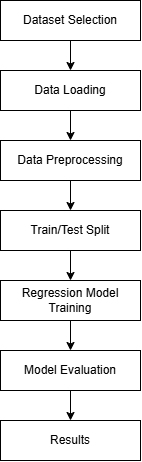

The diagram above was exported from draw.io. Its source (the exported page's mxGraphModel, read from the mxfile embedded in the PNG):
<mxGraphModel dx="1051" dy="663" grid="1" gridSize="10" guides="1" tooltips="1" connect="1" arrows="1" fold="1" page="1" pageScale="1" pageWidth="850" pageHeight="1100" math="0" shadow="0">
  <root>
    <mxCell id="0" />
    <mxCell id="1" parent="0" />
    <mxCell id="s7ir7V4caS6ZDVxXuURT-9" edge="1" parent="1" source="s7ir7V4caS6ZDVxXuURT-2" style="edgeStyle=orthogonalEdgeStyle;rounded=0;orthogonalLoop=1;jettySize=auto;html=1;exitX=0.5;exitY=1;exitDx=0;exitDy=0;" target="s7ir7V4caS6ZDVxXuURT-3">
      <mxGeometry relative="1" as="geometry" />
    </mxCell>
    <mxCell id="s7ir7V4caS6ZDVxXuURT-2" parent="1" style="rounded=0;whiteSpace=wrap;html=1;" value="Dataset Selection" vertex="1">
      <mxGeometry height="40" width="140" x="355" y="80" as="geometry" />
    </mxCell>
    <mxCell id="s7ir7V4caS6ZDVxXuURT-10" edge="1" parent="1" source="s7ir7V4caS6ZDVxXuURT-3" style="edgeStyle=orthogonalEdgeStyle;rounded=0;orthogonalLoop=1;jettySize=auto;html=1;exitX=0.5;exitY=1;exitDx=0;exitDy=0;" target="s7ir7V4caS6ZDVxXuURT-4">
      <mxGeometry relative="1" as="geometry" />
    </mxCell>
    <mxCell id="s7ir7V4caS6ZDVxXuURT-3" parent="1" style="rounded=0;whiteSpace=wrap;html=1;" value="Data Loading" vertex="1">
      <mxGeometry height="40" width="140" x="355" y="150" as="geometry" />
    </mxCell>
    <mxCell id="s7ir7V4caS6ZDVxXuURT-11" edge="1" parent="1" source="s7ir7V4caS6ZDVxXuURT-4" style="edgeStyle=orthogonalEdgeStyle;rounded=0;orthogonalLoop=1;jettySize=auto;html=1;exitX=0.5;exitY=1;exitDx=0;exitDy=0;" target="s7ir7V4caS6ZDVxXuURT-5">
      <mxGeometry relative="1" as="geometry" />
    </mxCell>
    <mxCell id="s7ir7V4caS6ZDVxXuURT-4" parent="1" style="rounded=0;whiteSpace=wrap;html=1;" value="Data Preprocessing" vertex="1">
      <mxGeometry height="40" width="140" x="355" y="220" as="geometry" />
    </mxCell>
    <mxCell id="s7ir7V4caS6ZDVxXuURT-12" edge="1" parent="1" source="s7ir7V4caS6ZDVxXuURT-5" style="edgeStyle=orthogonalEdgeStyle;rounded=0;orthogonalLoop=1;jettySize=auto;html=1;exitX=0.5;exitY=1;exitDx=0;exitDy=0;" target="s7ir7V4caS6ZDVxXuURT-6">
      <mxGeometry relative="1" as="geometry" />
    </mxCell>
    <mxCell id="s7ir7V4caS6ZDVxXuURT-5" parent="1" style="rounded=0;whiteSpace=wrap;html=1;" value="Train/Test Split" vertex="1">
      <mxGeometry height="40" width="140" x="355" y="290" as="geometry" />
    </mxCell>
    <mxCell id="s7ir7V4caS6ZDVxXuURT-13" edge="1" parent="1" source="s7ir7V4caS6ZDVxXuURT-6" style="edgeStyle=orthogonalEdgeStyle;rounded=0;orthogonalLoop=1;jettySize=auto;html=1;exitX=0.5;exitY=1;exitDx=0;exitDy=0;" target="s7ir7V4caS6ZDVxXuURT-7">
      <mxGeometry relative="1" as="geometry" />
    </mxCell>
    <mxCell id="s7ir7V4caS6ZDVxXuURT-6" parent="1" style="rounded=0;whiteSpace=wrap;html=1;" value="Regression Model Training" vertex="1">
      <mxGeometry height="40" width="140" x="355" y="360" as="geometry" />
    </mxCell>
    <mxCell id="s7ir7V4caS6ZDVxXuURT-14" edge="1" parent="1" source="s7ir7V4caS6ZDVxXuURT-7" style="edgeStyle=orthogonalEdgeStyle;rounded=0;orthogonalLoop=1;jettySize=auto;html=1;exitX=0.5;exitY=1;exitDx=0;exitDy=0;entryX=0.5;entryY=0;entryDx=0;entryDy=0;" target="s7ir7V4caS6ZDVxXuURT-8">
      <mxGeometry relative="1" as="geometry" />
    </mxCell>
    <mxCell id="s7ir7V4caS6ZDVxXuURT-7" parent="1" style="rounded=0;whiteSpace=wrap;html=1;" value="Model Evaluation" vertex="1">
      <mxGeometry height="40" width="140" x="355" y="430" as="geometry" />
    </mxCell>
    <mxCell id="s7ir7V4caS6ZDVxXuURT-8" parent="1" style="rounded=0;whiteSpace=wrap;html=1;" value="Results" vertex="1">
      <mxGeometry height="40" width="140" x="355" y="500" as="geometry" />
    </mxCell>
  </root>
</mxGraphModel>